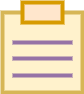

The diagram above was exported from draw.io. Its source (the exported page's mxGraphModel, read from the mxfile embedded in the PNG):
<mxGraphModel dx="1663" dy="1139" grid="1" gridSize="10" guides="1" tooltips="1" connect="1" arrows="1" fold="1" page="1" pageScale="1" pageWidth="850" pageHeight="1100" math="0" shadow="0">
  <root>
    <mxCell id="0" />
    <mxCell id="1" parent="0" />
    <mxCell id="2" value="" style="rounded=0;whiteSpace=wrap;html=1;strokeWidth=4;fillColor=#fff2cc;strokeColor=#d6b656;" parent="1" vertex="1">
      <mxGeometry x="280" y="200" width="80" height="80" as="geometry" />
    </mxCell>
    <mxCell id="4" value="" style="endArrow=none;html=1;entryX=0.875;entryY=0.375;entryDx=0;entryDy=0;entryPerimeter=0;strokeWidth=4;fillColor=#e1d5e7;strokeColor=#9673a6;" parent="1" target="2" edge="1">
      <mxGeometry width="50" height="50" relative="1" as="geometry">
        <mxPoint x="290" y="230" as="sourcePoint" />
        <mxPoint x="340" y="230" as="targetPoint" />
      </mxGeometry>
    </mxCell>
    <mxCell id="9" value="" style="rounded=0;whiteSpace=wrap;html=1;strokeWidth=4;fillColor=#ffe6cc;strokeColor=#d79b00;" parent="1" vertex="1">
      <mxGeometry x="300" y="190" width="40" height="20" as="geometry" />
    </mxCell>
    <mxCell id="10" value="" style="endArrow=none;html=1;entryX=0.875;entryY=0.375;entryDx=0;entryDy=0;entryPerimeter=0;strokeWidth=4;fillColor=#e1d5e7;strokeColor=#9673a6;" parent="1" edge="1">
      <mxGeometry width="50" height="50" relative="1" as="geometry">
        <mxPoint x="290" y="246" as="sourcePoint" />
        <mxPoint x="350" y="246" as="targetPoint" />
      </mxGeometry>
    </mxCell>
    <mxCell id="11" value="" style="endArrow=none;html=1;entryX=0.875;entryY=0.375;entryDx=0;entryDy=0;entryPerimeter=0;strokeWidth=4;fillColor=#e1d5e7;strokeColor=#9673a6;" parent="1" edge="1">
      <mxGeometry width="50" height="50" relative="1" as="geometry">
        <mxPoint x="290" y="263" as="sourcePoint" />
        <mxPoint x="350" y="263" as="targetPoint" />
      </mxGeometry>
    </mxCell>
  </root>
</mxGraphModel>